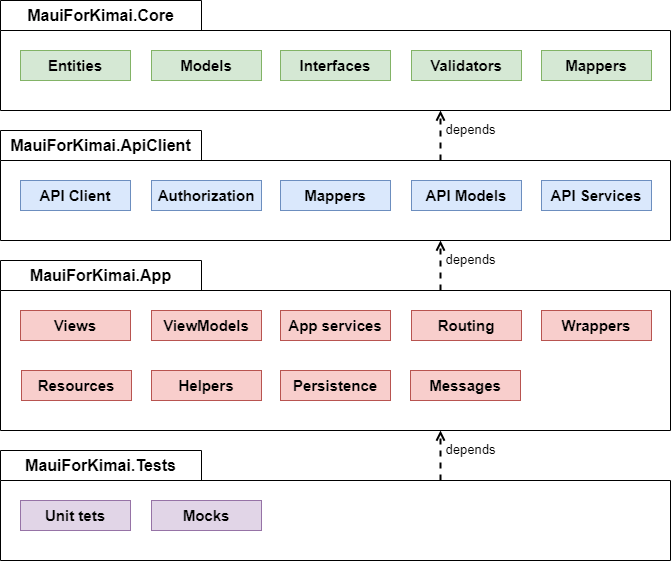

The diagram above was exported from draw.io. Its source (the exported page's mxGraphModel, read from the mxfile embedded in the PNG):
<mxGraphModel dx="1050" dy="573" grid="1" gridSize="10" guides="1" tooltips="1" connect="1" arrows="1" fold="1" page="1" pageScale="1" pageWidth="827" pageHeight="1169" math="0" shadow="0">
  <root>
    <mxCell id="0" />
    <mxCell id="1" parent="0" />
    <mxCell id="eNmUmXte3e5Dj4l1SNSa-10" value="&lt;font style=&quot;font-size: 16px;&quot;&gt;MauiForKimai.ApiClient&lt;/font&gt;" style="shape=folder;fontStyle=1;tabWidth=201;tabHeight=30;tabPosition=left;html=1;boundedLbl=1;labelInHeader=1;container=1;collapsible=0;recursiveResize=0;whiteSpace=wrap;" parent="1" vertex="1">
      <mxGeometry x="90" y="210" width="670" height="110" as="geometry" />
    </mxCell>
    <mxCell id="eNmUmXte3e5Dj4l1SNSa-11" value="&lt;span style=&quot;font-size: 15px;&quot;&gt;&lt;b&gt;API Client&lt;/b&gt;&lt;/span&gt;" style="html=1;whiteSpace=wrap;fontSize=13;fillColor=#dae8fc;strokeColor=#6c8ebf;" parent="eNmUmXte3e5Dj4l1SNSa-10" vertex="1">
      <mxGeometry width="110" height="30" relative="1" as="geometry">
        <mxPoint x="20" y="50" as="offset" />
      </mxGeometry>
    </mxCell>
    <mxCell id="eNmUmXte3e5Dj4l1SNSa-12" value="&lt;font style=&quot;font-size: 15px;&quot;&gt;&lt;b&gt;Authorization&lt;/b&gt;&lt;/font&gt;" style="html=1;whiteSpace=wrap;fontSize=13;fillColor=#dae8fc;strokeColor=#6c8ebf;" parent="eNmUmXte3e5Dj4l1SNSa-10" vertex="1">
      <mxGeometry x="150.99999999999977" y="50" width="110" height="30" as="geometry" />
    </mxCell>
    <mxCell id="eNmUmXte3e5Dj4l1SNSa-13" value="&lt;font style=&quot;font-size: 15px;&quot;&gt;&lt;b&gt;Mappers&lt;/b&gt;&lt;/font&gt;" style="html=1;whiteSpace=wrap;fontSize=13;fillColor=#dae8fc;strokeColor=#6c8ebf;" parent="eNmUmXte3e5Dj4l1SNSa-10" vertex="1">
      <mxGeometry x="279.9999999999998" y="50" width="110" height="30" as="geometry" />
    </mxCell>
    <mxCell id="eNmUmXte3e5Dj4l1SNSa-14" value="&lt;font style=&quot;font-size: 15px;&quot;&gt;&lt;b&gt;API Models&lt;/b&gt;&lt;/font&gt;" style="html=1;whiteSpace=wrap;fontSize=13;fillColor=#dae8fc;strokeColor=#6c8ebf;" parent="eNmUmXte3e5Dj4l1SNSa-10" vertex="1">
      <mxGeometry x="410.9999999999998" y="50" width="110" height="30" as="geometry" />
    </mxCell>
    <mxCell id="eNmUmXte3e5Dj4l1SNSa-15" value="&lt;font style=&quot;font-size: 15px;&quot;&gt;&lt;b&gt;API Services&lt;/b&gt;&lt;/font&gt;" style="html=1;whiteSpace=wrap;fontSize=13;fillColor=#dae8fc;strokeColor=#6c8ebf;" parent="eNmUmXte3e5Dj4l1SNSa-10" vertex="1">
      <mxGeometry x="540.9999999999998" y="50" width="110" height="30" as="geometry" />
    </mxCell>
    <mxCell id="eNmUmXte3e5Dj4l1SNSa-18" style="edgeStyle=orthogonalEdgeStyle;rounded=0;orthogonalLoop=1;jettySize=auto;html=1;exitX=0.5;exitY=1;exitDx=0;exitDy=0;exitPerimeter=0;" parent="1" source="eNmUmXte3e5Dj4l1SNSa-10" target="eNmUmXte3e5Dj4l1SNSa-10" edge="1">
      <mxGeometry relative="1" as="geometry" />
    </mxCell>
    <mxCell id="eNmUmXte3e5Dj4l1SNSa-19" value="&lt;font style=&quot;font-size: 16px;&quot;&gt;MauiForKimai.Core&lt;/font&gt;" style="shape=folder;fontStyle=1;tabWidth=201;tabHeight=30;tabPosition=left;html=1;boundedLbl=1;labelInHeader=1;container=1;collapsible=0;recursiveResize=0;whiteSpace=wrap;" parent="1" vertex="1">
      <mxGeometry x="90" y="80" width="670" height="110" as="geometry" />
    </mxCell>
    <mxCell id="eNmUmXte3e5Dj4l1SNSa-20" value="&lt;font style=&quot;font-size: 15px;&quot;&gt;&lt;b&gt;Entities&lt;/b&gt;&lt;/font&gt;" style="html=1;whiteSpace=wrap;fontSize=13;fillColor=#d5e8d4;strokeColor=#82b366;" parent="eNmUmXte3e5Dj4l1SNSa-19" vertex="1">
      <mxGeometry width="110" height="30" relative="1" as="geometry">
        <mxPoint x="20" y="50" as="offset" />
      </mxGeometry>
    </mxCell>
    <mxCell id="eNmUmXte3e5Dj4l1SNSa-21" value="&lt;font style=&quot;font-size: 15px;&quot;&gt;&lt;b&gt;Models&lt;/b&gt;&lt;/font&gt;" style="html=1;whiteSpace=wrap;fontSize=13;fillColor=#d5e8d4;strokeColor=#82b366;" parent="eNmUmXte3e5Dj4l1SNSa-19" vertex="1">
      <mxGeometry x="150.99999999999977" y="50" width="110" height="30" as="geometry" />
    </mxCell>
    <mxCell id="eNmUmXte3e5Dj4l1SNSa-22" value="&lt;font style=&quot;font-size: 15px;&quot;&gt;&lt;b&gt;Interfaces&lt;/b&gt;&lt;/font&gt;" style="html=1;whiteSpace=wrap;fontSize=13;" parent="eNmUmXte3e5Dj4l1SNSa-19" vertex="1">
      <mxGeometry x="279.9999999999998" y="50" width="110" height="30" as="geometry" />
    </mxCell>
    <mxCell id="eNmUmXte3e5Dj4l1SNSa-23" value="&lt;span style=&quot;font-size: 15px;&quot;&gt;&lt;b&gt;Validators&lt;/b&gt;&lt;/span&gt;" style="html=1;whiteSpace=wrap;fontSize=13;" parent="eNmUmXte3e5Dj4l1SNSa-19" vertex="1">
      <mxGeometry x="410.9999999999998" y="50" width="110" height="30" as="geometry" />
    </mxCell>
    <mxCell id="eNmUmXte3e5Dj4l1SNSa-24" value="&lt;font style=&quot;font-size: 15px;&quot;&gt;&lt;b&gt;Mappers&lt;/b&gt;&lt;/font&gt;" style="html=1;whiteSpace=wrap;fontSize=13;" parent="eNmUmXte3e5Dj4l1SNSa-19" vertex="1">
      <mxGeometry x="540.9999999999998" y="50" width="110" height="30" as="geometry" />
    </mxCell>
    <mxCell id="eNmUmXte3e5Dj4l1SNSa-34" value="&lt;font style=&quot;font-size: 15px;&quot;&gt;&lt;b&gt;Mappers&lt;/b&gt;&lt;/font&gt;" style="html=1;whiteSpace=wrap;fontSize=13;" parent="eNmUmXte3e5Dj4l1SNSa-19" vertex="1">
      <mxGeometry x="540.9999999999998" y="50" width="110" height="30" as="geometry" />
    </mxCell>
    <mxCell id="eNmUmXte3e5Dj4l1SNSa-35" value="&lt;span style=&quot;font-size: 15px;&quot;&gt;&lt;b&gt;Validators&lt;/b&gt;&lt;/span&gt;" style="html=1;whiteSpace=wrap;fontSize=13;" parent="eNmUmXte3e5Dj4l1SNSa-19" vertex="1">
      <mxGeometry x="410.9999999999998" y="50" width="110" height="30" as="geometry" />
    </mxCell>
    <mxCell id="eNmUmXte3e5Dj4l1SNSa-36" value="&lt;font style=&quot;font-size: 15px;&quot;&gt;&lt;b&gt;Interfaces&lt;/b&gt;&lt;/font&gt;" style="html=1;whiteSpace=wrap;fontSize=13;" parent="eNmUmXte3e5Dj4l1SNSa-19" vertex="1">
      <mxGeometry x="279.9999999999998" y="50" width="110" height="30" as="geometry" />
    </mxCell>
    <mxCell id="eNmUmXte3e5Dj4l1SNSa-37" value="&lt;font style=&quot;font-size: 15px;&quot;&gt;&lt;b&gt;Mappers&lt;/b&gt;&lt;/font&gt;" style="html=1;whiteSpace=wrap;fontSize=13;fillColor=#d5e8d4;strokeColor=#82b366;" parent="eNmUmXte3e5Dj4l1SNSa-19" vertex="1">
      <mxGeometry x="540.9999999999998" y="50" width="110" height="30" as="geometry" />
    </mxCell>
    <mxCell id="eNmUmXte3e5Dj4l1SNSa-38" value="&lt;span style=&quot;font-size: 15px;&quot;&gt;&lt;b&gt;Validators&lt;/b&gt;&lt;/span&gt;" style="html=1;whiteSpace=wrap;fontSize=13;fillColor=#d5e8d4;strokeColor=#82b366;" parent="eNmUmXte3e5Dj4l1SNSa-19" vertex="1">
      <mxGeometry x="410.9999999999998" y="50" width="110" height="30" as="geometry" />
    </mxCell>
    <mxCell id="eNmUmXte3e5Dj4l1SNSa-39" value="&lt;font style=&quot;font-size: 15px;&quot;&gt;&lt;b&gt;Interfaces&lt;/b&gt;&lt;/font&gt;" style="html=1;whiteSpace=wrap;fontSize=13;fillColor=#d5e8d4;strokeColor=#82b366;" parent="eNmUmXte3e5Dj4l1SNSa-19" vertex="1">
      <mxGeometry x="279.9999999999998" y="50" width="110" height="30" as="geometry" />
    </mxCell>
    <mxCell id="eNmUmXte3e5Dj4l1SNSa-28" value="&lt;font style=&quot;font-size: 16px;&quot;&gt;MauiForKimai.Tests&lt;/font&gt;" style="shape=folder;fontStyle=1;tabWidth=201;tabHeight=30;tabPosition=left;html=1;boundedLbl=1;labelInHeader=1;container=1;collapsible=0;recursiveResize=0;whiteSpace=wrap;" parent="1" vertex="1">
      <mxGeometry x="90" y="530" width="670" height="110" as="geometry" />
    </mxCell>
    <mxCell id="eNmUmXte3e5Dj4l1SNSa-29" value="&lt;font style=&quot;font-size: 15px;&quot;&gt;&lt;b&gt;Unit tets&lt;/b&gt;&lt;/font&gt;" style="html=1;whiteSpace=wrap;fontSize=13;fillColor=#e1d5e7;strokeColor=#9673a6;" parent="eNmUmXte3e5Dj4l1SNSa-28" vertex="1">
      <mxGeometry width="110" height="30" relative="1" as="geometry">
        <mxPoint x="20" y="50" as="offset" />
      </mxGeometry>
    </mxCell>
    <mxCell id="eNmUmXte3e5Dj4l1SNSa-30" value="&lt;span style=&quot;font-size: 15px;&quot;&gt;&lt;b&gt;Mocks&lt;/b&gt;&lt;/span&gt;" style="html=1;whiteSpace=wrap;fontSize=13;fillColor=#e1d5e7;strokeColor=#9673a6;" parent="eNmUmXte3e5Dj4l1SNSa-28" vertex="1">
      <mxGeometry x="150.99999999999977" y="50" width="110" height="30" as="geometry" />
    </mxCell>
    <mxCell id="eNmUmXte3e5Dj4l1SNSa-2" value="&lt;font style=&quot;font-size: 16px;&quot;&gt;MauiForKimai.App&lt;/font&gt;" style="shape=folder;fontStyle=1;tabWidth=201;tabHeight=30;tabPosition=left;html=1;boundedLbl=1;labelInHeader=1;container=1;collapsible=0;recursiveResize=0;whiteSpace=wrap;" parent="1" vertex="1">
      <mxGeometry x="90" y="340" width="670" height="170" as="geometry" />
    </mxCell>
    <mxCell id="eNmUmXte3e5Dj4l1SNSa-3" value="&lt;font style=&quot;font-size: 15px;&quot;&gt;&lt;b&gt;Views&lt;/b&gt;&lt;/font&gt;" style="html=1;whiteSpace=wrap;fontSize=13;" parent="eNmUmXte3e5Dj4l1SNSa-2" vertex="1">
      <mxGeometry width="110" height="30" relative="1" as="geometry">
        <mxPoint x="20" y="50" as="offset" />
      </mxGeometry>
    </mxCell>
    <mxCell id="eNmUmXte3e5Dj4l1SNSa-4" value="&lt;font style=&quot;font-size: 15px;&quot;&gt;&lt;b&gt;ViewModels&lt;/b&gt;&lt;/font&gt;" style="html=1;whiteSpace=wrap;fontSize=13;" parent="eNmUmXte3e5Dj4l1SNSa-2" vertex="1">
      <mxGeometry x="150.99999999999977" y="50" width="110" height="30" as="geometry" />
    </mxCell>
    <mxCell id="eNmUmXte3e5Dj4l1SNSa-5" value="&lt;font style=&quot;font-size: 15px;&quot;&gt;&lt;b&gt;App services&lt;/b&gt;&lt;/font&gt;" style="html=1;whiteSpace=wrap;fontSize=13;" parent="eNmUmXte3e5Dj4l1SNSa-2" vertex="1">
      <mxGeometry x="279.9999999999998" y="50" width="110" height="30" as="geometry" />
    </mxCell>
    <mxCell id="eNmUmXte3e5Dj4l1SNSa-6" value="&lt;font style=&quot;font-size: 15px;&quot;&gt;&lt;b&gt;Routing&lt;/b&gt;&lt;/font&gt;" style="html=1;whiteSpace=wrap;fontSize=13;" parent="eNmUmXte3e5Dj4l1SNSa-2" vertex="1">
      <mxGeometry x="410.9999999999998" y="50" width="110" height="30" as="geometry" />
    </mxCell>
    <mxCell id="eNmUmXte3e5Dj4l1SNSa-7" value="&lt;font style=&quot;font-size: 15px;&quot;&gt;&lt;b&gt;Wrappers&lt;/b&gt;&lt;/font&gt;" style="html=1;whiteSpace=wrap;fontSize=13;fillColor=#f8cecc;strokeColor=#b85450;" parent="eNmUmXte3e5Dj4l1SNSa-2" vertex="1">
      <mxGeometry x="540.9999999999998" y="50" width="110" height="30" as="geometry" />
    </mxCell>
    <mxCell id="eNmUmXte3e5Dj4l1SNSa-8" value="&lt;font style=&quot;font-size: 15px;&quot;&gt;&lt;b&gt;Resources&lt;/b&gt;&lt;/font&gt;" style="html=1;whiteSpace=wrap;fontSize=13;fillColor=#f8cecc;strokeColor=#b85450;" parent="eNmUmXte3e5Dj4l1SNSa-2" vertex="1">
      <mxGeometry x="20.999999999999773" y="110" width="110" height="30" as="geometry" />
    </mxCell>
    <mxCell id="eNmUmXte3e5Dj4l1SNSa-9" value="&lt;font style=&quot;font-size: 15px;&quot;&gt;&lt;b&gt;Helpers&lt;/b&gt;&lt;/font&gt;" style="html=1;whiteSpace=wrap;fontSize=13;fillColor=#f8cecc;strokeColor=#b85450;" parent="eNmUmXte3e5Dj4l1SNSa-2" vertex="1">
      <mxGeometry x="150.99999999999977" y="110" width="110" height="30" as="geometry" />
    </mxCell>
    <mxCell id="eNmUmXte3e5Dj4l1SNSa-27" value="&lt;span style=&quot;font-size: 15px;&quot;&gt;&lt;b&gt;Persistence&lt;/b&gt;&lt;/span&gt;" style="html=1;whiteSpace=wrap;fontSize=13;fillColor=#f8cecc;strokeColor=#b85450;" parent="eNmUmXte3e5Dj4l1SNSa-2" vertex="1">
      <mxGeometry x="279.9999999999998" y="110" width="110" height="30" as="geometry" />
    </mxCell>
    <mxCell id="eNmUmXte3e5Dj4l1SNSa-40" value="&lt;font style=&quot;font-size: 15px;&quot;&gt;&lt;b&gt;Views&lt;/b&gt;&lt;/font&gt;" style="html=1;whiteSpace=wrap;fontSize=13;fillColor=#f8cecc;strokeColor=#b85450;" parent="eNmUmXte3e5Dj4l1SNSa-2" vertex="1">
      <mxGeometry width="110" height="30" relative="1" as="geometry">
        <mxPoint x="20" y="50" as="offset" />
      </mxGeometry>
    </mxCell>
    <mxCell id="eNmUmXte3e5Dj4l1SNSa-41" value="&lt;font style=&quot;font-size: 15px;&quot;&gt;&lt;b&gt;ViewModels&lt;/b&gt;&lt;/font&gt;" style="html=1;whiteSpace=wrap;fontSize=13;fillColor=#f8cecc;strokeColor=#b85450;" parent="eNmUmXte3e5Dj4l1SNSa-2" vertex="1">
      <mxGeometry x="150.99999999999977" y="50" width="110" height="30" as="geometry" />
    </mxCell>
    <mxCell id="eNmUmXte3e5Dj4l1SNSa-42" value="&lt;font style=&quot;font-size: 15px;&quot;&gt;&lt;b&gt;App services&lt;/b&gt;&lt;/font&gt;" style="html=1;whiteSpace=wrap;fontSize=13;fillColor=#f8cecc;strokeColor=#b85450;" parent="eNmUmXte3e5Dj4l1SNSa-2" vertex="1">
      <mxGeometry x="279.9999999999998" y="50" width="110" height="30" as="geometry" />
    </mxCell>
    <mxCell id="eNmUmXte3e5Dj4l1SNSa-43" value="&lt;font style=&quot;font-size: 15px;&quot;&gt;&lt;b&gt;Routing&lt;/b&gt;&lt;/font&gt;" style="html=1;whiteSpace=wrap;fontSize=13;fillColor=#f8cecc;strokeColor=#b85450;" parent="eNmUmXte3e5Dj4l1SNSa-2" vertex="1">
      <mxGeometry x="410.9999999999998" y="50" width="110" height="30" as="geometry" />
    </mxCell>
    <mxCell id="eNmUmXte3e5Dj4l1SNSa-48" value="&lt;font style=&quot;font-size: 13px;&quot;&gt;depends&lt;/font&gt;" style="endArrow=open;html=1;rounded=0;align=center;verticalAlign=bottom;dashed=1;endFill=0;labelBackgroundColor=none;entryX=0.651;entryY=0.995;entryDx=0;entryDy=0;entryPerimeter=0;strokeWidth=2;" parent="eNmUmXte3e5Dj4l1SNSa-2" edge="1">
      <mxGeometry x="-0.2" y="-30" relative="1" as="geometry">
        <mxPoint x="440" y="30" as="sourcePoint" />
        <mxPoint x="440" y="-20" as="targetPoint" />
        <mxPoint as="offset" />
      </mxGeometry>
    </mxCell>
    <mxCell id="eNmUmXte3e5Dj4l1SNSa-51" value="&lt;span style=&quot;font-size: 15px;&quot;&gt;&lt;b&gt;Messages&lt;/b&gt;&lt;/span&gt;" style="html=1;whiteSpace=wrap;fontSize=13;fillColor=#f8cecc;strokeColor=#b85450;" parent="eNmUmXte3e5Dj4l1SNSa-2" vertex="1">
      <mxGeometry x="409.9999999999998" y="110" width="110" height="30" as="geometry" />
    </mxCell>
    <mxCell id="eNmUmXte3e5Dj4l1SNSa-49" value="&lt;font style=&quot;font-size: 13px;&quot;&gt;depends&lt;/font&gt;" style="endArrow=open;html=1;rounded=0;align=center;verticalAlign=bottom;dashed=1;endFill=0;labelBackgroundColor=none;entryX=0.651;entryY=0.995;entryDx=0;entryDy=0;entryPerimeter=0;strokeWidth=2;" parent="1" edge="1">
      <mxGeometry x="-0.2" y="-30" relative="1" as="geometry">
        <mxPoint x="530" y="240" as="sourcePoint" />
        <mxPoint x="530" y="190" as="targetPoint" />
        <mxPoint as="offset" />
      </mxGeometry>
    </mxCell>
    <mxCell id="eNmUmXte3e5Dj4l1SNSa-50" value="&lt;font style=&quot;font-size: 13px;&quot;&gt;depends&lt;/font&gt;" style="endArrow=open;html=1;rounded=0;align=center;verticalAlign=bottom;dashed=1;endFill=0;labelBackgroundColor=none;entryX=0.651;entryY=0.995;entryDx=0;entryDy=0;entryPerimeter=0;strokeWidth=2;" parent="1" edge="1">
      <mxGeometry x="-0.2" y="-30" relative="1" as="geometry">
        <mxPoint x="530" y="560" as="sourcePoint" />
        <mxPoint x="530" y="510" as="targetPoint" />
        <mxPoint as="offset" />
      </mxGeometry>
    </mxCell>
  </root>
</mxGraphModel>